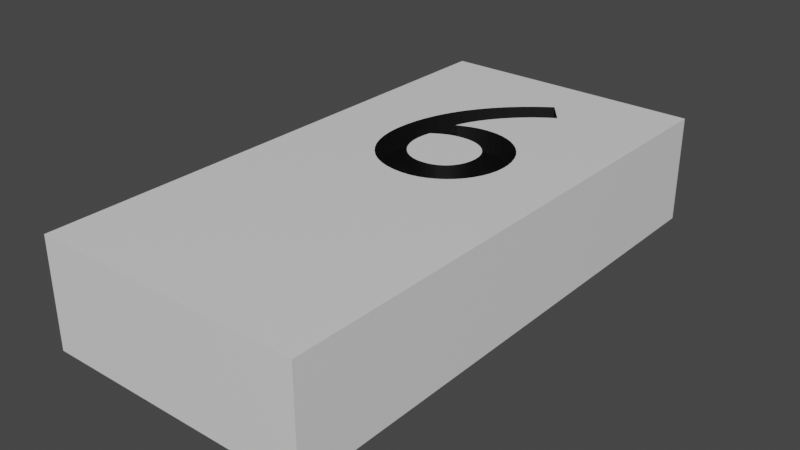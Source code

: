 # Source: 6.blend  (saved by Blender 3.2.14; exported with 4.5.12 LTS)
import bpy
from mathutils import Matrix  # noqa: F401  (used for matrix-valued properties, if any)

bpy.ops.wm.read_factory_settings(use_empty=True)
scene = bpy.context.scene
scene.name = 'Scene'

# ---- collections
col_collection = bpy.data.collections.new('Collection'); scene.collection.children.link(col_collection)

# ---- materials (node trees are filled in below, after node groups)
mat_material = bpy.data.materials.new('Material')
mat_material.alpha_threshold = 0.0
mat_material.use_transparent_shadow = False
mat_material.line_color = (0.0, 0.0, 0.0, 1.0)
mat_black = bpy.data.materials.new('Black')
mat_black.use_transparent_shadow = False

# ---- material node trees
mat_material.use_nodes = True; mat_material.node_tree.nodes.clear()
_N = mat_material.node_tree.nodes; _L = mat_material.node_tree.links
n0 = _N.new('ShaderNodeOutputMaterial'); n0.name = 'Material Output'; n0.location = (300, 300)
n1 = _N.new('ShaderNodeBsdfPrincipled'); n1.name = 'Principled BSDF'; n1.location = (10, 300)
n1.distribution = 'GGX'
n1.subsurface_method = 'RANDOM_WALK_SKIN'
n1.inputs[2].default_value = 0.4
n1.inputs[3].default_value = 1.45
n1.inputs[27].default_value = (0.0, 0.0, 0.0, 1.0)
n1.inputs[28].default_value = 1.0
_L.new(n1.outputs[0], n0.inputs[0])
n0.is_active_output = True
mat_black.use_nodes = True; mat_black.node_tree.nodes.clear()
_N = mat_black.node_tree.nodes; _L = mat_black.node_tree.links
n0 = _N.new('ShaderNodeBsdfPrincipled'); n0.name = 'Principled BSDF'; n0.location = (10, 300)
n0.distribution = 'GGX'
n0.subsurface_method = 'RANDOM_WALK_SKIN'
n0.inputs[0].default_value = (0.0, 0.0, 0.0, 1.0)
n0.inputs[3].default_value = 1.45
n0.inputs[27].default_value = (0.0, 0.0, 0.0, 1.0)
n0.inputs[28].default_value = 1.0
n1 = _N.new('ShaderNodeOutputMaterial'); n1.name = 'Material Output'; n1.location = (300, 300)
_L.new(n0.outputs[0], n1.inputs[0])
n1.is_active_output = True

# ---- world
world_world = bpy.data.worlds.new('World'); scene.world = world_world
world_world.use_nodes = True; world_world.node_tree.nodes.clear()
_N = world_world.node_tree.nodes; _L = world_world.node_tree.links
n0 = _N.new('ShaderNodeOutputWorld'); n0.name = 'World Output'; n0.location = (300, 300)
n1 = _N.new('ShaderNodeBackground'); n1.name = 'Background'; n1.location = (10, 300)
n1.inputs[0].default_value = (0.05088, 0.05088, 0.05088, 1.0)
_L.new(n1.outputs[0], n0.inputs[0])
n0.is_active_output = True
world_world.color = (0.05088, 0.05088, 0.05088)
world_world.use_sun_shadow = False
world_world.sun_shadow_jitter_overblur = 0.0

# ---- meshes
me_6 = bpy.data.meshes.new('6')
me_6.from_pydata([(1.0, 1.0, 1.0), (1.0, 1.0, -1.0), (1.0, -1.0, 1.0), (1.0, -1.0, -1.0), (-1.0, 1.0, 1.0), (-1.0, 1.0, -1.0), (-1.0, -1.0, 1.0), (-1.0, -1.0, -1.0), (0.236, 0.6936, 0.5769), (0.1826, 0.6745, 0.5769), (0.131, 0.6538, 0.5769), (0.08162, 0.6316, 0.5769), (0.03474, 0.608, 0.5769), (-0.00923, 0.5834, 0.5769), (-0.04994, 0.5578, 0.5769), (-0.087, 0.5314, 0.5769), (-0.1201, 0.5045, 0.5769), (-0.1488, 0.4772, 0.5769), (-0.1727, 0.4497, 0.5769), (-0.1915, 0.4223, 0.5769), (-0.1756, 0.4263, 0.5769), (-0.1588, 0.4303, 0.5769), (-0.1413, 0.4341, 0.5769), (-0.1229, 0.4378, 0.5769), (-0.1037, 0.4413, 0.5769), (-0.08365, 0.4445, 0.5769), (-0.06273, 0.4473, 0.5769), (-0.04094, 0.4498, 0.5769), (-0.01824, 0.4518, 0.5769), (0.005363, 0.4533, 0.5769), (0.0299, 0.4543, 0.5769), (0.05538, 0.4546, 0.5769), (0.1169, 0.4526, 0.5769), (0.1754, 0.4466, 0.5769), (0.2304, 0.437, 0.5769), (0.2814, 0.424, 0.5769), (0.3282, 0.4078, 0.5769), (0.3701, 0.3887, 0.5769), (0.4068, 0.3668, 0.5769), (0.4377, 0.3425, 0.5769), (0.4626, 0.3159, 0.5769), (0.4809, 0.2873, 0.5769), (0.4923, 0.2569, 0.5769), (0.4961, 0.225, 0.5769), (0.4918, 0.1935, 0.5769), (0.4792, 0.1631, 0.5769), (0.459, 0.1342, 0.5769), (0.4318, 0.107, 0.5769), (0.3981, 0.08198, 0.5769), (0.3585, 0.05927, 0.5769), (0.3138, 0.03924, 0.5769), (0.2643, 0.02218, 0.5769), (0.2109, 0.008383, 0.5769), (0.154, -0.001843, 0.5769), (0.09427, -0.008199, 0.5769), (0.03231, -0.01038, 0.5769), (-0.04118, -0.008063, 0.5769), (-0.1103, -0.001239, 0.5769), (-0.1745, 0.009879, 0.5769), (-0.2337, 0.02508, 0.5769), (-0.2872, 0.04417, 0.5769), (-0.3349, 0.06692, 0.5769), (-0.3762, 0.09313, 0.5769), (-0.4109, 0.1226, 0.5769), (-0.4385, 0.1551, 0.5769), (-0.4587, 0.1905, 0.5769), (-0.4711, 0.2284, 0.5769), (-0.4754, 0.2688, 0.5769), (-0.4708, 0.3181, 0.5769), (-0.4571, 0.367, 0.5769), (-0.4344, 0.4155, 0.5769), (-0.4028, 0.4633, 0.5769), (-0.3625, 0.5102, 0.5769), (-0.3135, 0.556, 0.5769), (-0.2561, 0.6005, 0.5769), (-0.1902, 0.6436, 0.5769), (-0.1161, 0.685, 0.5769), (-0.03388, 0.7245, 0.5769), (0.05641, 0.762, 0.5769), (0.1546, 0.7973, 0.5769), (0.2908, 0.7107, 0.5769), (0.05492, 0.09798, 0.5769), (0.08917, 0.1011, 0.5769), (0.121, 0.1062, 0.5769), (0.1503, 0.1132, 0.5769), (0.1769, 0.122, 0.5769), (0.2005, 0.1325, 0.5769), (0.2209, 0.1447, 0.5769), (0.2381, 0.1583, 0.5769), (0.2518, 0.1733, 0.5769), (0.2618, 0.1897, 0.5769), (0.2679, 0.2074, 0.5769), (0.27, 0.2261, 0.5769), (0.2677, 0.2431, 0.5769), (0.2611, 0.2591, 0.5769), (0.2503, 0.2743, 0.5769), (0.2357, 0.2883, 0.5769), (0.2175, 0.3012, 0.5769), (0.1959, 0.3127, 0.5769), (0.1711, 0.3227, 0.5769), (0.1435, 0.3313, 0.5769), (0.1132, 0.3381, 0.5769), (0.08063, 0.3431, 0.5769), (0.04587, 0.3462, 0.5769), (0.00923, 0.3473, 0.5769), (-0.01414, 0.3471, 0.5769), (-0.03599, 0.3465, 0.5769), (-0.05664, 0.3453, 0.5769), (-0.07641, 0.3437, 0.5769), (-0.09559, 0.3415, 0.5769), (-0.1145, 0.3386, 0.5769), (-0.1335, 0.3351, 0.5769), (-0.1528, 0.3309, 0.5769), (-0.1728, 0.3259, 0.5769), (-0.1938, 0.32, 0.5769), (-0.2161, 0.3134, 0.5769), (-0.24, 0.3057, 0.5769), (-0.2506, 0.2745, 0.5769), (-0.253, 0.2454, 0.5769), (-0.248, 0.2186, 0.5769), (-0.2361, 0.1942, 0.5769), (-0.2181, 0.1722, 0.5769), (-0.1947, 0.1529, 0.5769), (-0.1667, 0.1362, 0.5769), (-0.1347, 0.1223, 0.5769), (-0.09948, 0.1114, 0.5769), (-0.06174, 0.1034, 0.5769), (-0.02219, 0.09856, 0.5769), (0.01846, 0.09692, 0.5769), (-0.4028, 0.4633, 1.0), (-0.392, 0.4758, 1.0), (-0.3625, 0.5102, 1.0), (-0.3135, 0.556, 1.0), (-0.2561, 0.6005, 1.0), (-0.2161, 0.3134, 1.0), (-0.2506, 0.2745, 1.0), (-0.24, 0.3057, 1.0), (-0.1938, 0.32, 1.0), (-0.1915, 0.4223, 1.0), (-0.1902, 0.6436, 1.0), (-0.1413, 0.4341, 1.0), (-0.1528, 0.3309, 1.0), (-0.1756, 0.4263, 1.0), (-0.1588, 0.4303, 1.0), (-0.1727, 0.4497, 1.0), (-0.1145, 0.3386, 1.0), (-0.1335, 0.3351, 1.0), (-0.1229, 0.4378, 1.0), (-0.1037, 0.4413, 1.0), (-0.1728, 0.3259, 1.0), (-0.1488, 0.4772, 1.0), (-0.1201, 0.5045, 1.0), (-0.1161, 0.685, 1.0), (-0.08365, 0.4445, 1.0), (-0.07641, 0.3437, 1.0), (-0.06273, 0.4473, 1.0), (-0.06174, 0.1034, 1.0), (-0.05664, 0.3453, 1.0), (-0.04094, 0.4498, 1.0), (-0.03599, 0.3465, 1.0), (-0.02219, 0.09856, 1.0), (-0.087, 0.5314, 1.0), (-0.04994, 0.5578, 1.0), (-0.01824, 0.4518, 1.0), (-0.01414, 0.3471, 1.0), (0.005363, 0.4533, 1.0), (0.00923, 0.3473, 1.0), (0.01846, 0.09692, 1.0), (0.04587, 0.3462, 1.0), (0.05538, 0.4546, 1.0), (0.03231, -0.01038, 1.0), (0.05492, 0.09798, 1.0), (0.0299, 0.4543, 1.0), (-0.00923, 0.5834, 1.0), (0.03474, 0.608, 1.0), (-0.03388, 0.7245, 1.0), (-0.09948, 0.1114, 1.0), (-0.09559, 0.3415, 1.0), (0.05641, 0.762, 1.0), (0.08063, 0.3431, 1.0), (0.08917, 0.1011, 1.0), (0.09427, -0.008199, 1.0), (0.1132, 0.3381, 1.0), (0.1169, 0.4526, 1.0), (0.1435, 0.3313, 1.0), (0.1503, 0.1132, 1.0), (0.121, 0.1062, 1.0), (0.154, -0.001843, 1.0), (0.08162, 0.6316, 1.0), (0.131, 0.6538, 1.0), (0.1769, 0.122, 1.0), (0.1711, 0.3227, 1.0), (0.2005, 0.1325, 1.0), (0.1959, 0.3127, 1.0), (0.1754, 0.4466, 1.0), (0.1826, 0.6745, 1.0), (0.2175, 0.3012, 1.0), (0.2381, 0.1583, 1.0), (0.2304, 0.437, 1.0), (0.236, 0.6936, 1.0), (0.2109, 0.008383, 1.0), (0.2209, 0.1447, 1.0), (0.1546, 0.7973, 1.0), (0.2503, 0.2743, 1.0), (0.2618, 0.1897, 1.0), (0.2611, 0.2591, 1.0), (0.27, 0.2261, 1.0), (0.2814, 0.424, 1.0), (0.2908, 0.7107, 1.0), (0.3282, 0.4078, 1.0), (0.3585, 0.05927, 1.0), (0.2518, 0.1733, 1.0), (0.2679, 0.2074, 1.0), (0.2677, 0.2431, 1.0), (0.4792, 0.1631, 1.0), (0.4809, 0.2873, 1.0), (0.4961, 0.225, 1.0), (0.4918, 0.1935, 1.0), (0.4923, 0.2569, 1.0), (0.3981, 0.08198, 1.0), (0.4318, 0.107, 1.0), (0.459, 0.1342, 1.0), (0.4626, 0.3159, 1.0), (0.4377, 0.3425, 1.0), (0.2643, 0.02218, 1.0), (0.3138, 0.03924, 1.0), (0.4068, 0.3668, 1.0), (0.3701, 0.3887, 1.0), (0.2357, 0.2883, 1.0), (-0.4711, 0.2284, 1.0), (-0.4754, 0.2688, 1.0), (-0.4587, 0.1905, 1.0), (-0.4708, 0.3181, 1.0), (-0.4571, 0.367, 1.0), (-0.2872, 0.04417, 1.0), (-0.3349, 0.06692, 1.0), (-0.3762, 0.09313, 1.0), (-0.4109, 0.1226, 1.0), (-0.4385, 0.1551, 1.0), (-0.253, 0.2454, 1.0), (-0.4344, 0.4155, 1.0), (-0.248, 0.2186, 1.0), (-0.2181, 0.1722, 1.0), (-0.2361, 0.1942, 1.0), (-0.1667, 0.1362, 1.0), (-0.1103, -0.001239, 1.0), (-0.04118, -0.008063, 1.0), (-0.1745, 0.009879, 1.0), (-0.1347, 0.1223, 1.0), (-0.2337, 0.02508, 1.0), (-0.1947, 0.1529, 1.0)], [], [(143, 140, 147, 148, 153, 155, 158, 163, 165, 172, 169, 183, 194, 198, 207, 209, 227, 226, 223, 222, 215, 218, 216, 217, 214, 221, 220, 219, 210, 225, 224, 200, 187, 181, 170, 246, 245, 247, 249, 234, 235, 236, 237, 238, 231, 229, 230, 232, 233, 240, 129, 130, 4, 6, 2, 0, 208, 199, 195, 189, 188, 174, 173, 162, 161, 151, 150, 144, 138, 142), (213, 205, 203, 228, 196, 193, 191, 184, 182, 179, 168, 166, 164, 159, 157, 154, 177, 145, 146, 141, 149, 137, 134, 136, 135, 239, 241, 243, 242, 250, 244, 248, 176, 156, 160, 167, 171, 180, 186, 185, 190, 192, 201, 197, 211, 204, 212, 206), (208, 0, 4, 130, 131, 132, 133, 139, 152, 175, 178, 202), (3, 2, 6, 7), (7, 6, 4, 5), (5, 1, 3, 7), (1, 0, 2, 3), (5, 4, 0, 1), (78, 80, 79), (77, 80, 78), (76, 80, 77), (76, 8, 80), (76, 9, 8), (75, 9, 76), (75, 10, 9), (75, 11, 10), (74, 11, 75), (74, 12, 11), (74, 13, 12), (73, 13, 74), (73, 14, 13), (73, 15, 14), (72, 15, 73), (72, 16, 15), (71, 16, 72), (71, 17, 16), (71, 18, 17), (70, 18, 71), (30, 32, 31), (29, 32, 30), (28, 32, 29), (28, 33, 32), (27, 33, 28), (26, 33, 27), (70, 19, 18), (25, 33, 26), (25, 34, 33), (24, 34, 25), (23, 34, 24), (22, 34, 23), (22, 35, 34), (21, 35, 22), (20, 35, 21), (19, 35, 20), (19, 36, 35), (70, 36, 19), (69, 36, 70), (69, 37, 36), (69, 38, 37), (68, 107, 69), (107, 106, 69), (106, 38, 69), (106, 105, 38), (105, 104, 38), (104, 39, 38), (103, 39, 104), (102, 39, 103), (68, 108, 107), (68, 109, 108), (101, 39, 102), (101, 40, 39), (68, 110, 109), (68, 111, 110), (100, 40, 101), (68, 112, 111), (99, 40, 100), (68, 113, 112), (68, 114, 113), (98, 40, 99), (68, 115, 114), (67, 115, 68), (98, 41, 40), (67, 116, 115), (97, 41, 98), (67, 117, 116), (96, 41, 97), (95, 41, 96), (95, 42, 41), (67, 118, 117), (94, 42, 95), (66, 118, 67), (93, 42, 94), (93, 43, 42), (66, 119, 118), (92, 43, 93), (65, 119, 66), (91, 43, 92), (91, 44, 43), (65, 120, 119), (90, 44, 91), (65, 121, 120), (90, 45, 44), (64, 121, 65), (89, 45, 90), (88, 45, 89), (64, 122, 121), (88, 46, 45), (87, 46, 88), (63, 122, 64), (63, 123, 122), (86, 46, 87), (63, 124, 123), (86, 47, 46), (85, 47, 86), (62, 124, 63), (62, 125, 124), (84, 47, 85), (83, 47, 84), (62, 126, 125), (83, 48, 47), (82, 48, 83), (62, 127, 126), (81, 48, 82), (62, 128, 127), (128, 48, 81), (62, 48, 128), (61, 48, 62), (61, 49, 48), (60, 49, 61), (60, 50, 49), (59, 50, 60), (59, 51, 50), (58, 51, 59), (58, 52, 51), (57, 52, 58), (57, 53, 52), (56, 53, 57), (56, 54, 53), (55, 54, 56), (8, 9, 195, 199), (9, 10, 189, 195), (10, 11, 188, 189), (11, 12, 174, 188), (12, 13, 173, 174), (13, 14, 162, 173), (14, 15, 161, 162), (15, 16, 151, 161), (16, 17, 150, 151), (17, 18, 144, 150), (18, 19, 138, 144), (138, 19, 20, 142), (142, 20, 21, 143), (143, 21, 22, 140), (140, 22, 23, 147), (147, 23, 24, 148), (148, 24, 25, 153), (153, 25, 26, 155), (155, 26, 27, 158), (158, 27, 28, 163), (163, 28, 29, 165), (165, 29, 30, 172), (172, 30, 31, 169), (169, 31, 32, 183), (183, 32, 33, 194), (194, 33, 34, 198), (198, 34, 35, 207), (207, 35, 36, 209), (209, 36, 37, 227), (227, 37, 38, 226), (226, 38, 39, 223), (39, 40, 222, 223), (40, 41, 215, 222), (41, 42, 218, 215), (42, 43, 216, 218), (43, 44, 217, 216), (44, 45, 214, 217), (45, 46, 221, 214), (46, 47, 220, 221), (47, 48, 219, 220), (48, 49, 210, 219), (49, 50, 225, 210), (50, 51, 224, 225), (51, 52, 200, 224), (52, 53, 187, 200), (53, 54, 181, 187), (54, 55, 170, 181), (55, 56, 246, 170), (56, 57, 245, 246), (57, 58, 247, 245), (58, 59, 249, 247), (59, 60, 234, 249), (60, 61, 235, 234), (61, 62, 236, 235), (62, 63, 237, 236), (237, 63, 64, 238), (238, 64, 65, 231), (231, 65, 66, 229), (229, 66, 67, 230), (230, 67, 68, 232), (232, 68, 69, 233), (233, 69, 70, 240), (240, 70, 71, 129), (129, 71, 72, 131, 130), (131, 72, 73, 132), (132, 73, 74, 133), (133, 74, 75, 139), (139, 75, 76, 152), (152, 76, 77, 175), (175, 77, 78, 178), (178, 78, 79, 202), (202, 79, 80, 208), (80, 8, 199, 208), (171, 81, 82, 180), (180, 82, 83, 186), (186, 83, 84, 185), (185, 84, 85, 190), (190, 85, 86, 192), (192, 86, 87, 201), (201, 87, 88, 197), (197, 88, 89, 211), (211, 89, 90, 204), (204, 90, 91, 212), (212, 91, 92, 206), (206, 92, 93, 213), (213, 93, 94, 205), (205, 94, 95, 203), (95, 96, 228, 203), (96, 97, 196, 228), (97, 98, 193, 196), (98, 99, 191, 193), (99, 100, 184, 191), (100, 101, 182, 184), (101, 102, 179, 182), (102, 103, 168, 179), (103, 104, 166, 168), (104, 105, 164, 166), (105, 106, 159, 164), (106, 107, 157, 159), (107, 108, 154, 157), (108, 109, 177, 154), (109, 110, 145, 177), (110, 111, 146, 145), (111, 112, 141, 146), (112, 113, 149, 141), (113, 114, 137, 149), (114, 115, 134, 137), (115, 116, 136, 134), (116, 117, 135, 136), (117, 118, 239, 135), (118, 119, 241, 239), (119, 120, 243, 241), (120, 121, 242, 243), (242, 121, 122, 250), (250, 122, 123, 244), (244, 123, 124, 248), (248, 124, 125, 176), (176, 125, 126, 156), (156, 126, 127, 160), (160, 127, 128, 167), (167, 128, 81, 171)])
me_6.polygons.foreach_set('use_smooth', [0, 0, 0, 0, 0, 0, 0, 0, 0, 0, 0, 0, 0, 0, 0, 0, 0, 0, 0, 0, 0, 0, 0, 0, 0, 0, 0, 0, 0, 0, 0, 0, 0, 0, 0, 0, 0, 0, 0, 0, 0, 0, 0, 0, 0, 0, 0, 0, 0, 0, 0, 0, 0, 0, 0, 0, 0, 0, 0, 0, 0, 0, 0, 0, 0, 0, 0, 0, 0, 0, 0, 0, 0, 0, 0, 0, 0, 0, 0, 0, 0, 0, 0, 0, 0, 0, 0, 0, 0, 0, 0, 0, 0, 0, 0, 0, 0, 0, 0, 0, 0, 0, 0, 0, 0, 0, 0, 0, 0, 0, 0, 0, 0, 0, 0, 0, 0, 0, 0, 0, 0, 0, 0, 0, 0, 0, 0, 0, 0, 1, 1, 1, 1, 1, 1, 1, 1, 1, 1, 1, 1, 1, 1, 1, 1, 1, 1, 1, 1, 1, 1, 1, 1, 1, 1, 1, 1, 1, 1, 1, 1, 1, 1, 1, 1, 1, 1, 1, 1, 1, 1, 1, 1, 1, 1, 1, 1, 1, 1, 1, 1, 1, 1, 1, 1, 1, 1, 1, 1, 1, 1, 1, 1, 1, 1, 1, 1, 1, 1, 1, 1, 1, 1, 1, 1, 1, 1, 1, 1, 1, 1, 1, 1, 1, 1, 1, 1, 1, 1, 1, 1, 1, 1, 1, 1, 1, 1, 1, 1, 1, 1, 1, 1, 1, 1, 1, 1, 1, 1, 1, 1, 1, 1, 1, 1, 1, 1, 1, 1, 1])
me_6.polygons.foreach_set('material_index', [0, 0, 0, 0, 0, 0, 0, 0, 1, 1, 1, 1, 1, 1, 1, 1, 1, 1, 1, 1, 1, 1, 1, 1, 1, 1, 1, 1, 1, 1, 1, 1, 1, 1, 1, 1, 1, 1, 1, 1, 1, 1, 1, 1, 1, 1, 1, 1, 1, 1, 1, 1, 1, 1, 1, 1, 1, 1, 1, 1, 1, 1, 1, 1, 1, 1, 1, 1, 1, 1, 1, 1, 1, 1, 1, 1, 1, 1, 1, 1, 1, 1, 1, 1, 1, 1, 1, 1, 1, 1, 1, 1, 1, 1, 1, 1, 1, 1, 1, 1, 1, 1, 1, 1, 1, 1, 1, 1, 1, 1, 1, 1, 1, 1, 1, 1, 1, 1, 1, 1, 1, 1, 1, 1, 1, 1, 1, 1, 1, 1, 1, 1, 1, 1, 1, 1, 1, 1, 1, 1, 1, 1, 1, 1, 1, 1, 1, 1, 1, 1, 1, 1, 1, 1, 1, 1, 1, 1, 1, 1, 1, 1, 1, 1, 1, 1, 1, 1, 1, 1, 1, 1, 1, 1, 1, 1, 1, 1, 1, 1, 1, 1, 1, 1, 1, 1, 1, 1, 1, 1, 1, 1, 1, 1, 1, 1, 1, 1, 1, 1, 1, 1, 1, 1, 1, 1, 1, 1, 1, 1, 1, 1, 1, 1, 1, 1, 1, 1, 1, 1, 1, 1, 1, 1, 1, 1, 1, 1, 1, 1, 1, 1, 1, 1, 1, 1, 1, 1, 1, 1, 1, 1, 1, 1, 1, 1, 1, 1, 1, 1])
_uv = me_6.uv_layers.new(name='UVMap')
_uv.uv.foreach_set('vector', [0.625, 0.5071, 0.625, 0.5072, 0.625, 0.5074, 0.625, 0.5078, 0.625, 0.5083, 0.625, 0.5089, 0.625, 0.5098, 0.625, 0.5108, 0.625, 0.512, 0.625, 0.5135, 0.625, 0.5152, 0.625, 0.5198, 0.625, 0.5251, 0.625, 0.5309, 0.625, 0.5369, 0.625, 0.5431, 0.625, 0.5494, 0.625, 0.5556, 0.625, 0.5618, 0.625, 0.5678, 0.625, 0.5738, 0.625, 0.5796, 0.625, 0.5854, 0.625, 0.5909, 0.625, 0.5959, 0.625, 0.6007, 0.625, 0.6052, 0.625, 0.6095, 0.625, 0.6134, 0.625, 0.6171, 0.625, 0.6204, 0.625, 0.6232, 0.625, 0.6254, 0.625, 0.6269, 0.625, 0.6275, 0.625, 0.6271, 0.625, 0.6253, 0.625, 0.6223, 0.625, 0.6178, 0.625, 0.612, 0.625, 0.6048, 0.625, 0.5964, 0.625, 0.5867, 0.625, 0.576, 0.625, 0.5643, 0.625, 0.5518, 0.625, 0.5387, 0.625, 0.5232, 0.625, 0.5083, 0.625, 0.4943, 0.625, 0.4815, 0.625, 0.4784, 0.625, 0.25, 0.625, 1.0, 0.625, 0.75, 0.625, 0.5, 0.625, 0.4765, 0.625, 0.4749, 0.625, 0.474, 0.625, 0.4739, 0.625, 0.4746, 0.625, 0.4761, 0.625, 0.4784, 0.625, 0.4814, 0.625, 0.4853, 0.625, 0.4898, 0.625, 0.495, 0.625, 0.5009, 0.625, 0.5072, 0.625, 0.5071, 0.625, 0.5742, 0.625, 0.5706, 0.625, 0.5669, 0.625, 0.5633, 0.625, 0.5597, 0.625, 0.5562, 0.625, 0.5528, 0.625, 0.5495, 0.625, 0.5463, 0.625, 0.5435, 0.625, 0.5409, 0.625, 0.5387, 0.625, 0.5375, 0.625, 0.5365, 0.625, 0.5357, 0.625, 0.5351, 0.625, 0.5346, 0.625, 0.5344, 0.625, 0.5344, 0.625, 0.5345, 0.625, 0.5349, 0.625, 0.5355, 0.625, 0.5363, 0.625, 0.5373, 0.625, 0.5458, 0.625, 0.5541, 0.625, 0.562, 0.625, 0.5694, 0.625, 0.5761, 0.625, 0.5822, 0.625, 0.5874, 0.625, 0.5919, 0.625, 0.5954, 0.625, 0.5982, 0.625, 0.6, 0.625, 0.601, 0.625, 0.6013, 0.625, 0.6011, 0.625, 0.6004, 0.625, 0.5993, 0.625, 0.5978, 0.625, 0.596, 0.625, 0.5938, 0.625, 0.5912, 0.625, 0.5884, 0.625, 0.5852, 0.625, 0.5817, 0.625, 0.5778, 0.625, 0.4765, 0.625, 0.5, 0.625, 0.25, 0.625, 0.4784, 0.625, 0.4702, 0.625, 0.4604, 0.625, 0.4524, 0.625, 0.4464, 0.625, 0.4424, 0.625, 0.4404, 0.625, 0.4405, 0.625, 0.4426, 0.375, 0.75, 0.625, 0.75, 0.625, 1.0, 0.375, 1.0, 0.375, 0.0, 0.625, 0.0, 0.625, 0.25, 0.375, 0.25, 0.125, 0.5, 0.375, 0.5, 0.375, 0.75, 0.125, 0.75, 0.375, 0.5, 0.625, 0.5, 0.625, 0.75, 0.375, 0.75, 0.375, 0.25, 0.625, 0.25, 0.625, 0.5, 0.375, 0.5, 0.5833, 0.0, 0.6, 0.0, 0.5917, 0.0, 0.575, 0.0, 0.6, 0.0, 0.5833, 0.0, 0.5667, 0.0, 0.6, 0.0, 0.575, 0.0, 0.5667, 0.0, 0.0, 0.0, 0.6, 0.0, 0.5667, 0.0, 0.008333, 0.0, 0.0, 0.0, 0.5583, 0.0, 0.008333, 0.0, 0.5667, 0.0, 0.5583, 0.0, 0.01667, 0.0, 0.008333, 0.0, 0.5583, 0.0, 0.025, 0.0, 0.01667, 0.0, 0.55, 0.0, 0.025, 0.0, 0.5583, 0.0, 0.55, 0.0, 0.03333, 0.0, 0.025, 0.0, 0.55, 0.0, 0.04167, 0.0, 0.03333, 0.0, 0.5417, 0.0, 0.04167, 0.0, 0.55, 0.0, 0.5417, 0.0, 0.05, 0.0, 0.04167, 0.0, 0.5417, 0.0, 0.05833, 0.0, 0.05, 0.0, 0.5333, 0.0, 0.05833, 0.0, 0.5417, 0.0, 0.5333, 0.0, 0.06667, 0.0, 0.05833, 0.0, 0.525, 0.0, 0.06667, 0.0, 0.5333, 0.0, 0.525, 0.0, 0.075, 0.0, 0.06667, 0.0, 0.525, 0.0, 0.08333, 0.0, 0.075, 0.0, 0.5167, 0.0, 0.08333, 0.0, 0.525, 0.0, 0.1833, 0.0, 0.2, 0.0, 0.1917, 0.0, 0.175, 0.0, 0.2, 0.0, 0.1833, 0.0, 0.1667, 0.0, 0.2, 0.0, 0.175, 0.0, 0.1667, 0.0, 0.2083, 0.0, 0.2, 0.0, 0.1583, 0.0, 0.2083, 0.0, 0.1667, 0.0, 0.15, 0.0, 0.2083, 0.0, 0.1583, 0.0, 0.5167, 0.0, 0.09167, 0.0, 0.08333, 0.0, 0.1417, 0.0, 0.2083, 0.0, 0.15, 0.0, 0.1417, 0.0, 0.2167, 0.0, 0.2083, 0.0, 0.1333, 0.0, 0.2167, 0.0, 0.1417, 0.0, 0.125, 0.0, 0.2167, 0.0, 0.1333, 0.0, 0.1167, 0.0, 0.2167, 0.0, 0.125, 0.0, 0.1167, 0.0, 0.225, 0.0, 0.2167, 0.0, 0.1083, 0.0, 0.225, 0.0, 0.1167, 0.0, 0.1, 0.0, 0.225, 0.0, 0.1083, 0.0, 0.09167, 0.0, 0.225, 0.0, 0.1, 0.0, 0.09167, 0.0, 0.2333, 0.0, 0.225, 0.0, 0.5167, 0.0, 0.2333, 0.0, 0.09167, 0.0, 0.5083, 0.0, 0.2333, 0.0, 0.5167, 0.0, 0.5083, 0.0, 0.2417, 0.0, 0.2333, 0.0, 0.5083, 0.0, 0.25, 0.0, 0.2417, 0.0, 0.5, 0.0, 0.825, 0.0, 0.5083, 0.0, 0.825, 0.0, 0.8167, 0.0, 0.5083, 0.0, 0.8167, 0.0, 0.25, 0.0, 0.5083, 0.0, 0.8167, 0.0, 0.8083, 0.0, 0.25, 0.0, 0.8083, 0.0, 0.8, 0.0, 0.25, 0.0, 0.8, 0.0, 0.2583, 0.0, 0.25, 0.0, 0.7917, 0.0, 0.2583, 0.0, 0.8, 0.0, 0.7833, 0.0, 0.2583, 0.0, 0.7917, 0.0, 0.5, 0.0, 0.8333, 0.0, 0.825, 0.0, 0.5, 0.0, 0.8417, 0.0, 0.8333, 0.0, 0.775, 0.0, 0.2583, 0.0, 0.7833, 0.0, 0.775, 0.0, 0.2667, 0.0, 0.2583, 0.0, 0.5, 0.0, 0.85, 0.0, 0.8417, 0.0, 0.5, 0.0, 0.8583, 0.0, 0.85, 0.0, 0.7667, 0.0, 0.2667, 0.0, 0.775, 0.0, 0.5, 0.0, 0.8667, 0.0, 0.8583, 0.0, 0.7583, 0.0, 0.2667, 0.0, 0.7667, 0.0, 0.5, 0.0, 0.875, 0.0, 0.8667, 0.0, 0.5, 0.0, 0.8833, 0.0, 0.875, 0.0, 0.75, 0.0, 0.2667, 0.0, 0.7583, 0.0, 0.5, 0.0, 0.8917, 0.0, 0.8833, 0.0, 0.4917, 0.0, 0.8917, 0.0, 0.5, 0.0, 0.75, 0.0, 0.275, 0.0, 0.2667, 0.0, 0.4917, 0.0, 0.9, 0.0, 0.8917, 0.0, 0.7417, 0.0, 0.275, 0.0, 0.75, 0.0, 0.4917, 0.0, 0.9083, 0.0, 0.9, 0.0, 0.7333, 0.0, 0.275, 0.0, 0.7417, 0.0, 0.725, 0.0, 0.275, 0.0, 0.7333, 0.0, 0.725, 0.0, 0.2833, 0.0, 0.275, 0.0, 0.4917, 0.0, 0.9167, 0.0, 0.9083, 0.0, 0.7167, 0.0, 0.2833, 0.0, 0.725, 0.0, 0.4833, 0.0, 0.9167, 0.0, 0.4917, 0.0, 0.7083, 0.0, 0.2833, 0.0, 0.7167, 0.0, 0.7083, 0.0, 0.2917, 0.0, 0.2833, 0.0, 0.4833, 0.0, 0.925, 0.0, 0.9167, 0.0, 0.7, 0.0, 0.2917, 0.0, 0.7083, 0.0, 0.475, 0.0, 0.925, 0.0, 0.4833, 0.0, 0.6917, 0.0, 0.2917, 0.0, 0.7, 0.0, 0.6917, 0.0, 0.3, 0.0, 0.2917, 0.0, 0.475, 0.0, 0.9333, 0.0, 0.925, 0.0, 0.6833, 0.0, 0.3, 0.0, 0.6917, 0.0, 0.475, 0.0, 0.9417, 0.0, 0.9333, 0.0, 0.6833, 0.0, 0.3083, 0.0, 0.3, 0.0, 0.4667, 0.0, 0.9417, 0.0, 0.475, 0.0, 0.675, 0.0, 0.3083, 0.0, 0.6833, 0.0, 0.6667, 0.0, 0.3083, 0.0, 0.675, 0.0, 0.4667, 0.0, 0.95, 0.0, 0.9417, 0.0, 0.6667, 0.0, 0.3167, 0.0, 0.3083, 0.0, 0.6583, 0.0, 0.3167, 0.0, 0.6667, 0.0, 0.4583, 0.0, 0.95, 0.0, 0.4667, 0.0, 0.4583, 0.0, 0.9583, 0.0, 0.95, 0.0, 0.65, 0.0, 0.3167, 0.0, 0.6583, 0.0, 0.4583, 0.0, 0.9667, 0.0, 0.9583, 0.0, 0.65, 0.0, 0.325, 0.0, 0.3167, 0.0, 0.6417, 0.0, 0.325, 0.0, 0.65, 0.0, 0.45, 0.0, 0.9667, 0.0, 0.4583, 0.0, 0.45, 0.0, 0.975, 0.0, 0.9667, 0.0, 0.6333, 0.0, 0.325, 0.0, 0.6417, 0.0, 0.625, 0.0, 0.325, 0.0, 0.6333, 0.0, 0.45, 0.0, 0.9833, 0.0, 0.975, 0.0, 0.625, 0.0, 0.3333, 0.0, 0.325, 0.0, 0.6167, 0.0, 0.3333, 0.0, 0.625, 0.0, 0.45, 0.0, 0.9917, 0.0, 0.9833, 0.0, 0.6083, 0.0, 0.3333, 0.0, 0.6167, 0.0, 0.45, 0.0, 1.0, 0.0, 0.9917, 0.0, 1.0, 0.0, 0.3333, 0.0, 0.6083, 0.0, 0.45, 0.0, 0.3333, 0.0, 1.0, 0.0, 0.4417, 0.0, 0.3333, 0.0, 0.45, 0.0, 0.4417, 0.0, 0.3417, 0.0, 0.3333, 0.0, 0.4333, 0.0, 0.3417, 0.0, 0.4417, 0.0, 0.4333, 0.0, 0.35, 0.0, 0.3417, 0.0, 0.425, 0.0, 0.35, 0.0, 0.4333, 0.0, 0.425, 0.0, 0.3583, 0.0, 0.35, 0.0, 0.4167, 0.0, 0.3583, 0.0, 0.425, 0.0, 0.4167, 0.0, 0.3667, 0.0, 0.3583, 0.0, 0.4083, 0.0, 0.3667, 0.0, 0.4167, 0.0, 0.4083, 0.0, 0.375, 0.0, 0.3667, 0.0, 0.4, 0.0, 0.375, 0.0, 0.4083, 0.0, 0.4, 0.0, 0.3833, 0.0, 0.375, 0.0, 0.3917, 0.0, 0.3833, 0.0, 0.4, 0.0, 0.0, 0.0, 0.0137, 0.0, 0.0137, 0.7334, 0.0, 0.7334, 0.0137, 0.0, 0.0274, 0.0, 0.0274, 0.7334, 0.0137, 0.7334, 0.0274, 0.0, 0.0411, 0.0, 0.0411, 0.7334, 0.0274, 0.7334, 0.0411, 0.0, 0.05479, 0.0, 0.05479, 0.7334, 0.0411, 0.7334, 0.05479, 0.0, 0.06849, 0.0, 0.06849, 0.7334, 0.05479, 0.7334, 0.06849, 0.0, 0.08219, 0.0, 0.08219, 0.7334, 0.06849, 0.7334, 0.08219, 0.0, 0.09589, 0.0, 0.09589, 0.7334, 0.08219, 0.7334, 0.09589, 0.0, 0.1096, 0.0, 0.1096, 0.7334, 0.09589, 0.7334, 0.1096, 0.0, 0.1233, 0.0, 0.1233, 0.7334, 0.1096, 0.7334, 0.1233, 0.0, 0.137, 0.0, 0.137, 0.7334, 0.1233, 0.7334, 0.137, 0.0, 0.1507, 0.0, 0.1507, 0.7334, 0.137, 0.7334, 0.1507, 0.7334, 0.1507, 0.0, 0.1644, 0.0, 0.1644, 0.7334, 0.1644, 0.7334, 0.1644, 0.0, 0.1781, 0.0, 0.1781, 0.7334, 0.1781, 0.7334, 0.1781, 0.0, 0.1918, 0.0, 0.1918, 0.7334, 0.1918, 0.7334, 0.1918, 0.0, 0.2055, 0.0, 0.2055, 0.7334, 0.2055, 0.7334, 0.2055, 0.0, 0.2192, 0.0, 0.2192, 0.7334, 0.2192, 0.7334, 0.2192, 0.0, 0.2329, 0.0, 0.2329, 0.7334, 0.2329, 0.7334, 0.2329, 0.0, 0.2466, 0.0, 0.2466, 0.7334, 0.2466, 0.7334, 0.2466, 0.0, 0.2603, 0.0, 0.2603, 0.7334, 0.2603, 0.7334, 0.2603, 0.0, 0.274, 0.0, 0.274, 0.7334, 0.274, 0.7334, 0.274, 0.0, 0.2877, 0.0, 0.2877, 0.7334, 0.2877, 0.7334, 0.2877, 0.0, 0.3014, 0.0, 0.3014, 0.7334, 0.3014, 0.7334, 0.3014, 0.0, 0.3151, 0.0, 0.3151, 0.7334, 0.3151, 0.7334, 0.3151, 0.0, 0.3288, 0.0, 0.3288, 0.7334, 0.3288, 0.7334, 0.3288, 0.0, 0.3425, 0.0, 0.3425, 0.7334, 0.3425, 0.7334, 0.3425, 0.0, 0.3562, 0.0, 0.3562, 0.7334, 0.3562, 0.7334, 0.3562, 0.0, 0.3699, 0.0, 0.3699, 0.7334, 0.3699, 0.7334, 0.3699, 0.0, 0.3836, 0.0, 0.3836, 0.7334, 0.3836, 0.7334, 0.3836, 0.0, 0.3973, 0.0, 0.3973, 0.7334, 0.3973, 0.7334, 0.3973, 0.0, 0.411, 0.0, 0.411, 0.7334, 0.411, 0.7334, 0.411, 0.0, 0.4247, 0.0, 0.4247, 0.7334, 0.4247, 0.0, 0.4384, 0.0, 0.4384, 0.7334, 0.4247, 0.7334, 0.4384, 0.0, 0.4521, 0.0, 0.4521, 0.7334, 0.4384, 0.7334, 0.4521, 0.0, 0.4658, 0.0, 0.4658, 0.7334, 0.4521, 0.7334, 0.4658, 0.0, 0.4795, 0.0, 0.4795, 0.7334, 0.4658, 0.7334, 0.4795, 0.0, 0.4932, 0.0, 0.4932, 0.7334, 0.4795, 0.7334, 0.4932, 0.0, 0.5068, 0.0, 0.5068, 0.7334, 0.4932, 0.7334, 0.5068, 0.0, 0.5205, 0.0, 0.5205, 0.7334, 0.5068, 0.7334, 0.5205, 0.0, 0.5342, 0.0, 0.5342, 0.7334, 0.5205, 0.7334, 0.5342, 0.0, 0.5479, 0.0, 0.5479, 0.7334, 0.5342, 0.7334, 0.5479, 0.0, 0.5616, 0.0, 0.5616, 0.7334, 0.5479, 0.7334, 0.5616, 0.0, 0.5753, 0.0, 0.5753, 0.7334, 0.5616, 0.7334, 0.5753, 0.0, 0.589, 0.0, 0.589, 0.7334, 0.5753, 0.7334, 0.589, 0.0, 0.6027, 0.0, 0.6027, 0.7334, 0.589, 0.7334, 0.6027, 0.0, 0.6164, 0.0, 0.6164, 0.7334, 0.6027, 0.7334, 0.6164, 0.0, 0.6301, 0.0, 0.6301, 0.7334, 0.6164, 0.7334, 0.6301, 0.0, 0.6438, 0.0, 0.6438, 0.7334, 0.6301, 0.7334, 0.6438, 0.0, 0.6575, 0.0, 0.6575, 0.7334, 0.6438, 0.7334, 0.6575, 0.0, 0.6712, 0.0, 0.6712, 0.7334, 0.6575, 0.7334, 0.6712, 0.0, 0.6849, 0.0, 0.6849, 0.7334, 0.6712, 0.7334, 0.6849, 0.0, 0.6986, 0.0, 0.6986, 0.7334, 0.6849, 0.7334, 0.6986, 0.0, 0.7123, 0.0, 0.7123, 0.7334, 0.6986, 0.7334, 0.7123, 0.0, 0.726, 0.0, 0.726, 0.7334, 0.7123, 0.7334, 0.726, 0.0, 0.7397, 0.0, 0.7397, 0.7334, 0.726, 0.7334, 0.7397, 0.0, 0.7534, 0.0, 0.7534, 0.7334, 0.7397, 0.7334, 0.7534, 0.7334, 0.7534, 0.0, 0.7671, 0.0, 0.7671, 0.7334, 0.7671, 0.7334, 0.7671, 0.0, 0.7808, 0.0, 0.7808, 0.7334, 0.7808, 0.7334, 0.7808, 0.0, 0.7945, 0.0, 0.7945, 0.7334, 0.7945, 0.7334, 0.7945, 0.0, 0.8082, 0.0, 0.8082, 0.7334, 0.8082, 0.7334, 0.8082, 0.0, 0.8219, 0.0, 0.8219, 0.7334, 0.8219, 0.7334, 0.8219, 0.0, 0.8356, 0.0, 0.8356, 0.7334, 0.8356, 0.7334, 0.8356, 0.0, 0.8493, 0.0, 0.8493, 0.7334, 0.8493, 0.7334, 0.8493, 0.0, 0.863, 0.0, 0.863, 0.7334, 0.863, 0.7334, 0.863, 0.0, 0.8767, 0.0, 0.8767, 0.7334, 0.8667, 0.7334, 0.8767, 0.7334, 0.8767, 0.0, 0.8904, 0.0, 0.8904, 0.7334, 0.8904, 0.7334, 0.8904, 0.0, 0.9041, 0.0, 0.9041, 0.7334, 0.9041, 0.7334, 0.9041, 0.0, 0.9178, 0.0, 0.9178, 0.7334, 0.9178, 0.7334, 0.9178, 0.0, 0.9315, 0.0, 0.9315, 0.7334, 0.9315, 0.7334, 0.9315, 0.0, 0.9452, 0.0, 0.9452, 0.7334, 0.9452, 0.7334, 0.9452, 0.0, 0.9589, 0.0, 0.9589, 0.7334, 0.9589, 0.7334, 0.9589, 0.0, 0.9726, 0.0, 0.9726, 0.7334, 0.9726, 0.7334, 0.9726, 0.0, 0.9863, 0.0, 0.9863, 0.7334, 0.9863, 0.0, 1.0, 0.0, 1.0, 0.7334, 0.9863, 0.7334, 0.0, 0.7334, 0.0, 0.0, 0.02083, 0.0, 0.02083, 0.7334, 0.02083, 0.7334, 0.02083, 0.0, 0.04167, 0.0, 0.04167, 0.7334, 0.04167, 0.7334, 0.04167, 0.0, 0.0625, 0.0, 0.0625, 0.7334, 0.0625, 0.7334, 0.0625, 0.0, 0.08333, 0.0, 0.08333, 0.7334, 0.08333, 0.7334, 0.08333, 0.0, 0.1042, 0.0, 0.1042, 0.7334, 0.1042, 0.7334, 0.1042, 0.0, 0.125, 0.0, 0.125, 0.7334, 0.125, 0.7334, 0.125, 0.0, 0.1458, 0.0, 0.1458, 0.7334, 0.1458, 0.7334, 0.1458, 0.0, 0.1667, 0.0, 0.1667, 0.7334, 0.1667, 0.7334, 0.1667, 0.0, 0.1875, 0.0, 0.1875, 0.7334, 0.1875, 0.7334, 0.1875, 0.0, 0.2083, 0.0, 0.2083, 0.7334, 0.2083, 0.7334, 0.2083, 0.0, 0.2292, 0.0, 0.2292, 0.7334, 0.2292, 0.7334, 0.2292, 0.0, 0.25, 0.0, 0.25, 0.7334, 0.25, 0.7334, 0.25, 0.0, 0.2708, 0.0, 0.2708, 0.7334, 0.2708, 0.7334, 0.2708, 0.0, 0.2917, 0.0, 0.2917, 0.7334, 0.2917, 0.0, 0.3125, 0.0, 0.3125, 0.7334, 0.2917, 0.7334, 0.3125, 0.0, 0.3333, 0.0, 0.3333, 0.7334, 0.3125, 0.7334, 0.3333, 0.0, 0.3542, 0.0, 0.3542, 0.7334, 0.3333, 0.7334, 0.3542, 0.0, 0.375, 0.0, 0.375, 0.7334, 0.3542, 0.7334, 0.375, 0.0, 0.3958, 0.0, 0.3958, 0.7334, 0.375, 0.7334, 0.3958, 0.0, 0.4167, 0.0, 0.4167, 0.7334, 0.3958, 0.7334, 0.4167, 0.0, 0.4375, 0.0, 0.4375, 0.7334, 0.4167, 0.7334, 0.4375, 0.0, 0.4583, 0.0, 0.4583, 0.7334, 0.4375, 0.7334, 0.4583, 0.0, 0.4792, 0.0, 0.4792, 0.7334, 0.4583, 0.7334, 0.4792, 0.0, 0.5, 0.0, 0.5, 0.7334, 0.4792, 0.7334, 0.5, 0.0, 0.5208, 0.0, 0.5208, 0.7334, 0.5, 0.7334, 0.5208, 0.0, 0.5417, 0.0, 0.5417, 0.7334, 0.5208, 0.7334, 0.5417, 0.0, 0.5625, 0.0, 0.5625, 0.7334, 0.5417, 0.7334, 0.5625, 0.0, 0.5833, 0.0, 0.5833, 0.7334, 0.5625, 0.7334, 0.5833, 0.0, 0.6042, 0.0, 0.6042, 0.7334, 0.5833, 0.7334, 0.6042, 0.0, 0.625, 0.0, 0.625, 0.7334, 0.6042, 0.7334, 0.625, 0.0, 0.6458, 0.0, 0.6458, 0.7334, 0.625, 0.7334, 0.6458, 0.0, 0.6667, 0.0, 0.6667, 0.7334, 0.6458, 0.7334, 0.6667, 0.0, 0.6875, 0.0, 0.6875, 0.7334, 0.6667, 0.7334, 0.6875, 0.0, 0.7083, 0.0, 0.7083, 0.7334, 0.6875, 0.7334, 0.7083, 0.0, 0.7292, 0.0, 0.7292, 0.7334, 0.7083, 0.7334, 0.7292, 0.0, 0.75, 0.0, 0.75, 0.7334, 0.7292, 0.7334, 0.75, 0.0, 0.7708, 0.0, 0.7708, 0.7334, 0.75, 0.7334, 0.7708, 0.0, 0.7917, 0.0, 0.7917, 0.7334, 0.7708, 0.7334, 0.7917, 0.0, 0.8125, 0.0, 0.8125, 0.7334, 0.7917, 0.7334, 0.8125, 0.0, 0.8333, 0.0, 0.8333, 0.7334, 0.8125, 0.7334, 0.8333, 0.7334, 0.8333, 0.0, 0.8542, 0.0, 0.8542, 0.7334, 0.8542, 0.7334, 0.8542, 0.0, 0.875, 0.0, 0.875, 0.7334, 0.875, 0.7334, 0.875, 0.0, 0.8958, 0.0, 0.8958, 0.7334, 0.8958, 0.7334, 0.8958, 0.0, 0.9167, 0.0, 0.9167, 0.7334, 0.9167, 0.7334, 0.9167, 0.0, 0.9375, 0.0, 0.9375, 0.7334, 0.9375, 0.7334, 0.9375, 0.0, 0.9583, 0.0, 0.9583, 0.7334, 0.9583, 0.7334, 0.9583, 0.0, 0.9792, 0.0, 0.9792, 0.7334, 0.9792, 0.7334, 0.9792, 0.0, 1.0, 0.0, 1.0, 0.7334])
me_6.materials.append(mat_material)
me_6.materials.append(mat_black)
me_6.materials.append(None)
me_6.use_mirror_vertex_groups = False
me_6.update()

# ---- objects
ob_6 = bpy.data.objects.new('6', me_6)

# ---- transforms, parenting, visibility, modifiers, constraints
ob_6.location = (0.0, 0.0, 0.0)
ob_6.scale = (0.4334, 0.8667, 0.1733)
ob_6.lock_rotations_4d = False
ob_6.empty_display_type = 'ARROWS'
ob_6.lineart.crease_threshold = 0.0

# ---- collection membership
col_collection.objects.link(ob_6)

# ---- scene / render settings (as saved in the file)
scene.frame_start = 1; scene.frame_end = 250; scene.frame_set(1)
scene.render.engine = 'BLENDER_EEVEE_NEXT'
scene.cycles.sampling_pattern = 'TABULATED_SOBOL'
scene.cycles.use_light_tree = False
scene.view_settings.view_transform = 'Filmic'
bpy.context.view_layer.update()

# ---- added for rendering (the .blend has no active camera and no usable light): camera, sun
cam_auto = bpy.data.cameras.new('AutoCamera')
cam_auto.lens = 50.0
cam_auto.sensor_width = 36.0
cam_auto.clip_end = 1000.0
ob_auto_camera = bpy.data.objects.new('AutoCamera', cam_auto)
scene.collection.objects.link(ob_auto_camera)
ob_auto_camera.location = (1.8216, -2.18592, 1.45728)
ob_auto_camera.rotation_euler = (1.09748, -7.21219e-08, 0.694738)
scene.camera = ob_auto_camera
light_auto_sun = bpy.data.lights.new('AutoSun', 'SUN')
light_auto_sun.energy = 3.0
light_auto_sun.angle = 0.0523599
ob_auto_sun = bpy.data.objects.new('AutoSun', light_auto_sun)
scene.collection.objects.link(ob_auto_sun)
ob_auto_sun.rotation_euler = (0.872665, 0.174533, 0.523599)
bpy.context.view_layer.update()

